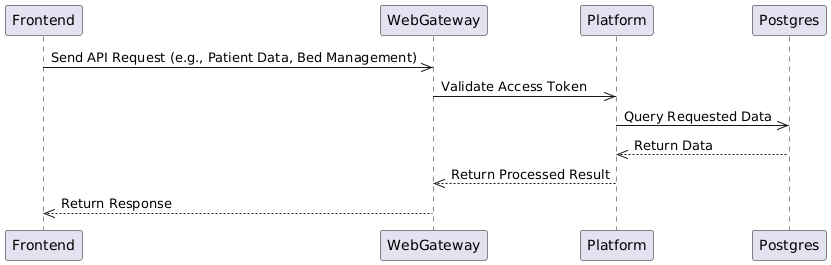

The diagram above was rendered by PlantUML. Its source (embedded in the PNG):
@startuml
participant Frontend
participant WebGateway
participant Platform
participant Postgres

Frontend->>WebGateway: Send API Request (e.g., Patient Data, Bed Management)
WebGateway->>Platform: Validate Access Token
Platform->>Postgres: Query Requested Data
Postgres-->>Platform: Return Data
Platform-->>WebGateway: Return Processed Result
WebGateway-->>Frontend: Return Response
@enduml